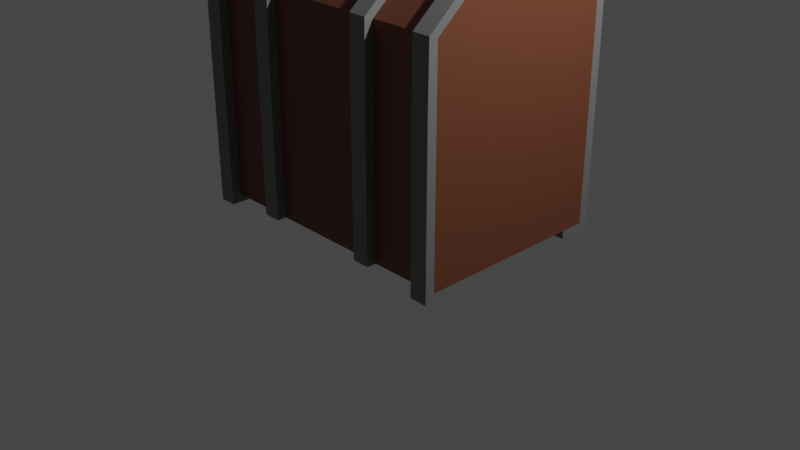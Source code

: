 # Source: Chest.blend  (saved by Blender 2.83.19; exported with 4.5.12 LTS)
import bpy
from mathutils import Matrix  # noqa: F401  (used for matrix-valued properties, if any)

bpy.ops.wm.read_factory_settings(use_empty=True)
scene = bpy.context.scene
scene.name = 'Scene'

# ---- collections
col_collection = bpy.data.collections.new('Collection'); scene.collection.children.link(col_collection)

# ---- materials (node trees are filled in below, after node groups)
mat_material_006 = bpy.data.materials.new('Material.006')
mat_material_006.use_transparent_shadow = False
mat_material_005 = bpy.data.materials.new('Material.005')
mat_material_005.use_transparent_shadow = False
mat_material_007 = bpy.data.materials.new('Material.007')
mat_material_007.use_transparent_shadow = False
mat_material_001 = bpy.data.materials.new('Material.001')
mat_material_001.use_transparent_shadow = False

# ---- material node trees
mat_material_006.use_nodes = True; mat_material_006.node_tree.nodes.clear()
_N = mat_material_006.node_tree.nodes; _L = mat_material_006.node_tree.links
n0 = _N.new('ShaderNodeBsdfPrincipled'); n0.name = 'Principled BSDF'; n0.location = (10, 300)
n0.distribution = 'GGX'
n0.subsurface_method = 'BURLEY'
n0.inputs[0].default_value = (0.1626, 0.05267, 0.02575, 1.0)
n0.inputs[3].default_value = 1.45
n0.inputs[27].default_value = (0.0, 0.0, 0.0, 1.0)
n0.inputs[28].default_value = 1.0
n1 = _N.new('ShaderNodeOutputMaterial'); n1.name = 'Material Output'; n1.location = (300, 300)
_L.new(n0.outputs[0], n1.inputs[0])
n1.is_active_output = True
mat_material_005.use_nodes = True; mat_material_005.node_tree.nodes.clear()
_N = mat_material_005.node_tree.nodes; _L = mat_material_005.node_tree.links
n0 = _N.new('ShaderNodeBsdfPrincipled'); n0.name = 'Principled BSDF'; n0.location = (10, 300)
n0.distribution = 'GGX'
n0.subsurface_method = 'BURLEY'
n0.inputs[0].default_value = (0.1789, 0.1789, 0.1789, 1.0)
n0.inputs[3].default_value = 1.45
n0.inputs[27].default_value = (0.0, 0.0, 0.0, 1.0)
n0.inputs[28].default_value = 1.0
n1 = _N.new('ShaderNodeOutputMaterial'); n1.name = 'Material Output'; n1.location = (300, 300)
_L.new(n0.outputs[0], n1.inputs[0])
n1.is_active_output = True
mat_material_007.use_nodes = True; mat_material_007.node_tree.nodes.clear()
_N = mat_material_007.node_tree.nodes; _L = mat_material_007.node_tree.links
n0 = _N.new('ShaderNodeBsdfPrincipled'); n0.name = 'Principled BSDF'; n0.location = (10, 300)
n0.distribution = 'GGX'
n0.subsurface_method = 'BURLEY'
n0.inputs[0].default_value = (0.1626, 0.0526, 0.02576, 1.0)
n0.inputs[3].default_value = 1.45
n0.inputs[27].default_value = (0.0, 0.0, 0.0, 1.0)
n0.inputs[28].default_value = 1.0
n1 = _N.new('ShaderNodeOutputMaterial'); n1.name = 'Material Output'; n1.location = (300, 300)
_L.new(n0.outputs[0], n1.inputs[0])
n1.is_active_output = True
mat_material_001.use_nodes = True; mat_material_001.node_tree.nodes.clear()
_N = mat_material_001.node_tree.nodes; _L = mat_material_001.node_tree.links
n0 = _N.new('ShaderNodeBsdfPrincipled'); n0.name = 'Principled BSDF'; n0.location = (10, 300)
n0.distribution = 'GGX'
n0.subsurface_method = 'BURLEY'
n0.inputs[0].default_value = (0.1789, 0.1789, 0.1789, 1.0)
n0.inputs[3].default_value = 1.45
n0.inputs[27].default_value = (0.0, 0.0, 0.0, 1.0)
n0.inputs[28].default_value = 1.0
n1 = _N.new('ShaderNodeOutputMaterial'); n1.name = 'Material Output'; n1.location = (300, 300)
_L.new(n0.outputs[0], n1.inputs[0])
n1.is_active_output = True

# ---- world
world_world = bpy.data.worlds.new('World'); scene.world = world_world
world_world.use_nodes = True; world_world.node_tree.nodes.clear()
_N = world_world.node_tree.nodes; _L = world_world.node_tree.links
n0 = _N.new('ShaderNodeOutputWorld'); n0.name = 'World Output'; n0.location = (300, 300)
n1 = _N.new('ShaderNodeBackground'); n1.name = 'Background'; n1.location = (10, 300)
n1.inputs[0].default_value = (0.05088, 0.05088, 0.05088, 1.0)
_L.new(n1.outputs[0], n0.inputs[0])
n0.is_active_output = True
world_world.color = (0.05088, 0.05088, 0.05088)
world_world.use_sun_shadow = False
world_world.sun_shadow_jitter_overblur = 0.0

# ---- cameras
cam_camera = bpy.data.cameras.new('Camera')
cam_camera.clip_end = 100.0
cam_camera.ortho_scale = 7.314

# ---- lights
light_light = bpy.data.lights.new('Light', 'POINT')
light_light.transmission_factor = 0.0
light_light.energy = 1000.0
light_light.shadow_soft_size = 0.1
light_light.shadow_maximum_resolution = 0.006
light_light.use_absolute_resolution = True

# ---- meshes
me_cube = bpy.data.meshes.new('Cube')
me_cube.from_pydata([(1.0, 1.0, 1.0), (1.0, 1.0, -1.0), (1.0, -1.0, 1.0), (1.0, -1.0, -1.0), (-1.0, 1.0, 1.0), (-1.0, 1.0, -1.0), (-1.0, -1.0, 1.0), (-1.0, -1.0, -1.0), (0.5, 1.0, -1.0), (0.0, 1.0, -1.0), (-0.5, 1.0, -1.0), (0.5, -1.0, 1.0), (0.0, -1.0, 1.0), (-0.5, -1.0, 1.0), (-0.5, -1.0, -1.0), (0.0, -1.0, -1.0), (0.5, -1.0, -1.0), (-0.5, 1.0, 1.0), (0.0, 1.0, 1.0), (0.5, 1.0, 1.0), (-1.0, 0.0, -1.0), (1.0, 0.0, 1.0), (-1.0, 0.0, 1.0), (1.0, 0.0, -1.0), (-0.5, 0.0, -1.0), (0.0, 0.0, -1.0), (0.5, 0.0, -1.0), (-1.0, -0.75, -1.0), (1.0, -0.75, 1.0), (-0.5, -0.75, -1.0), (0.0, -0.75, -1.0), (0.5, -0.75, -1.0), (0.5, -0.75, 1.0), (0.0, -0.75, 1.0), (-0.5, -0.75, 1.0), (-1.0, -0.75, 1.0), (1.0, -0.75, -1.0), (-1.0, 0.75, 1.0), (1.0, 0.75, -1.0), (-1.0, 0.75, -1.0), (1.0, 0.75, 1.0), (-0.5, 0.75, -1.0), (0.0, 0.75, -1.0), (0.5, 0.75, -1.0), (0.5, 0.75, 1.0), (0.0, 0.75, 1.0), (-0.5, 0.75, 1.0), (0.875, -1.0, -1.0), (0.875, 1.0, 1.0), (0.875, 1.0, -1.0), (0.875, -1.0, 1.0), (0.875, 0.0, 1.0), (0.875, 0.0, -1.0), (0.875, -0.75, 1.0), (0.875, -0.75, -1.0), (0.875, 0.75, -1.0), (0.875, 0.75, 1.0), (-0.875, 1.0, -1.0), (-0.875, -1.0, 1.0), (-0.875, -1.0, -1.0), (-0.875, 1.0, 1.0), (-0.875, 0.0, -1.0), (-0.875, 0.0, 1.0), (-0.875, -0.75, -1.0), (-0.875, -0.75, 1.0), (-0.875, 0.75, 1.0), (-0.875, 0.75, -1.0), (-0.375, 1.0, -1.0), (-0.375, -1.0, 1.0), (-0.375, -1.0, -1.0), (-0.375, 1.0, 1.0), (-0.375, 0.0, -1.0), (-0.375, -0.75, 1.0), (-0.375, -0.75, -1.0), (-0.375, 0.75, -1.0), (-0.375, 0.75, 1.0), (0.375, 1.0, -1.0), (0.375, -1.0, 1.0), (0.375, -1.0, -1.0), (0.375, 1.0, 1.0), (0.375, 0.0, -1.0), (0.375, -0.75, 1.0), (0.375, -0.75, -1.0), (0.375, 0.75, -1.0), (0.375, 0.75, 1.0), (-1.0, -0.75, -1.1), (-1.0, -1.0, -1.1), (-0.875, 1.0, -1.1), (-1.0, 1.0, -1.1), (0.875, -1.0, -1.1), (1.0, -1.0, -1.1), (1.0, 0.75, -1.1), (1.0, 1.0, -1.1), (1.0, -0.75, -1.1), (-0.875, -0.75, -1.1), (-1.0, 0.75, -1.1), (-0.875, 0.75, -1.1), (0.875, 1.0, -1.1), (0.875, -0.75, -1.1), (0.875, 0.75, -1.1), (-0.875, -1.0, -1.1), (0.5, 0.75, 0.4118), (0.5, 0.0, 0.4118), (0.0, 0.75, 0.4118), (0.0, 0.0, 0.4118), (-0.5, 0.75, 0.4118), (-0.5, 0.0, 0.4118), (-0.375, 0.0, 0.4118), (0.375, 0.0, 0.4118), (-0.875, 0.0, 0.4118), (0.5, -0.75, 0.4118), (0.0, -0.75, 0.4118), (-0.5, -0.75, 0.4118), (-0.375, -0.75, 0.4118), (0.375, -0.75, 0.4118), (-0.875, -0.75, 0.4118), (-0.875, 0.75, 0.4118), (0.375, 0.75, 0.4118), (-0.375, 0.75, 0.4118), (0.875, 0.0, 0.4118), (0.875, -0.75, 0.4118), (0.875, 0.75, 0.4118), (-0.875, 1.1, -1.0), (-1.0, 1.1, -1.0), (1.0, 1.1, 1.0), (1.0, 1.1, -1.0), (-1.0, -1.1, -1.0), (-1.0, -1.1, 1.0), (1.0, -1.1, 1.0), (1.0, -1.1, -1.0), (-1.0, 1.1, 1.0), (-0.875, -1.1, 1.0), (0.875, -1.1, -1.0), (0.875, 1.1, 1.0), (-0.375, 1.1, -1.0), (-0.5, 1.1, -1.0), (-0.375, -1.1, 1.0), (-0.5, -1.1, 1.0), (0.375, -1.1, -1.0), (0.5, -1.1, -1.0), (0.375, 1.1, 1.0), (0.5, 1.1, 1.0), (-0.5, 1.1, 1.0), (0.5, 1.1, -1.0), (0.5, -1.1, 1.0), (-0.5, -1.1, -1.0), (0.875, 1.1, -1.0), (0.875, -1.1, 1.0), (-0.875, -1.1, -1.0), (-0.875, 1.1, 1.0), (-0.375, -1.1, -1.0), (-0.375, 1.1, 1.0), (0.375, 1.1, -1.0), (0.375, -1.1, 1.0), (-0.875, 1.1, -1.1), (-1.0, 1.1, -1.1), (0.875, -1.1, -1.1), (1.0, -1.1, -1.1), (1.0, 1.1, -1.1), (0.875, 1.1, -1.1), (-1.0, -1.1, -1.1), (-0.875, -1.1, -1.1)], [], [(64, 35, 6, 58), (86, 100, 161, 160), (39, 37, 4, 5), (27, 63, 94, 85), (36, 28, 2, 3), (100, 59, 148, 161), (57, 60, 17, 10), (67, 70, 18, 9), (76, 79, 140, 152), (63, 29, 14, 59), (73, 30, 15, 69), (82, 31, 16, 78), (47, 50, 11, 16), (78, 77, 12, 15), (67, 10, 135, 134), (53, 32, 11, 50), (81, 33, 12, 77), (72, 34, 13, 68), (81, 32, 110, 114), (64, 34, 112, 115), (72, 33, 111, 113), (83, 43, 26, 80), (74, 42, 25, 71), (66, 41, 24, 61), (38, 40, 21, 23), (55, 38, 23, 52), (27, 35, 22, 20), (65, 37, 22, 62), (7, 6, 35, 27), (51, 56, 121, 119), (33, 81, 114, 111), (32, 53, 120, 110), (80, 26, 31, 82), (71, 25, 30, 73), (61, 24, 29, 63), (23, 21, 28, 36), (52, 23, 36, 54), (62, 22, 35, 64), (60, 4, 37, 65), (47, 54, 98, 89), (1, 0, 40, 38), (57, 10, 41, 66), (67, 9, 42, 74), (76, 8, 43, 83), (48, 19, 44, 56), (79, 18, 45, 84), (70, 17, 46, 75), (20, 22, 37, 39), (0, 48, 56, 40), (8, 49, 55, 43), (26, 52, 54, 31), (21, 51, 53, 28), (43, 55, 52, 26), (40, 56, 51, 21), (28, 53, 50, 2), (59, 58, 131, 148), (8, 19, 48, 49), (31, 54, 47, 16), (39, 5, 88, 95), (17, 60, 65, 46), (53, 51, 119, 120), (20, 61, 63, 27), (45, 75, 118, 103), (39, 66, 61, 20), (1, 38, 91, 92), (19, 8, 143, 141), (14, 13, 58, 59), (34, 64, 58, 13), (18, 70, 75, 45), (10, 67, 74, 41), (24, 71, 73, 29), (46, 65, 116, 105), (41, 74, 71, 24), (75, 46, 105, 118), (33, 72, 68, 12), (15, 12, 68, 69), (29, 73, 69, 14), (60, 57, 122, 149), (19, 79, 84, 44), (9, 76, 83, 42), (25, 80, 82, 30), (65, 62, 109, 116), (42, 83, 80, 25), (44, 84, 117, 101), (32, 81, 77, 11), (90, 3, 129, 157), (30, 82, 78, 15), (9, 18, 79, 76), (98, 93, 90, 89), (97, 92, 91, 99), (88, 87, 96, 95), (85, 94, 100, 86), (36, 3, 90, 93), (63, 59, 100, 94), (54, 36, 93, 98), (77, 78, 138, 153), (7, 27, 85, 86), (57, 66, 96, 87), (66, 39, 95, 96), (38, 55, 99, 91), (4, 60, 149, 130), (10, 17, 142, 135), (48, 0, 124, 133), (55, 49, 97, 99), (118, 105, 106, 107), (117, 103, 104, 108), (121, 101, 102, 119), (107, 106, 112, 113), (108, 104, 111, 114), (119, 102, 110, 120), (106, 109, 115, 112), (105, 116, 109, 106), (104, 107, 113, 111), (103, 118, 107, 104), (102, 108, 114, 110), (101, 117, 108, 102), (56, 44, 101, 121), (34, 72, 113, 112), (84, 45, 103, 117), (62, 64, 115, 109), (148, 131, 127, 126), (146, 133, 124, 125), (152, 140, 141, 143), (150, 136, 137, 145), (129, 128, 147, 132), (123, 130, 149, 122), (135, 142, 151, 134), (139, 144, 153, 138), (148, 126, 160, 161), (129, 132, 156, 157), (123, 122, 154, 155), (146, 125, 158, 159), (7, 86, 160, 126), (0, 1, 125, 124), (87, 88, 155, 154), (6, 7, 126, 127), (16, 11, 144, 139), (68, 13, 137, 136), (89, 90, 157, 156), (57, 87, 154, 122), (14, 69, 150, 145), (3, 2, 128, 129), (17, 70, 151, 142), (5, 4, 130, 123), (2, 50, 147, 128), (13, 14, 145, 137), (1, 92, 158, 125), (69, 68, 136, 150), (50, 47, 132, 147), (97, 49, 146, 159), (58, 6, 127, 131), (88, 5, 123, 155), (78, 16, 139, 138), (49, 48, 133, 146), (70, 67, 134, 151), (8, 76, 152, 143), (47, 89, 156, 132), (11, 77, 153, 144), (79, 19, 141, 140), (92, 97, 159, 158)])
me_cube.polygons.foreach_set('material_index', [0, 1, 0, 1, 0, 1, 0, 0, 1, 0, 0, 0, 0, 0, 1, 0, 0, 0, 0, 0, 0, 0, 0, 0, 0, 0, 0, 0, 0, 0, 0, 0, 0, 0, 0, 0, 0, 0, 0, 1, 0, 0, 0, 0, 0, 0, 0, 0, 0, 0, 0, 0, 0, 0, 0, 1, 0, 0, 1, 0, 0, 0, 0, 0, 1, 1, 0, 0, 0, 0, 0, 0, 0, 0, 0, 0, 0, 1, 0, 0, 0, 0, 0, 0, 0, 1, 0, 0, 1, 1, 1, 1, 1, 1, 1, 1, 1, 1, 1, 1, 1, 1, 1, 1, 0, 0, 0, 0, 0, 0, 0, 0, 0, 0, 0, 0, 0, 0, 0, 0, 1, 1, 1, 1, 1, 1, 1, 1, 1, 1, 1, 1, 1, 1, 1, 1, 1, 1, 1, 1, 1, 1, 1, 1, 1, 1, 1, 1, 1, 1, 1, 1, 1, 1, 1, 1, 1, 1, 1, 1])
_uv = me_cube.uv_layers.new(name='UVMap')
_uv.uv.foreach_set('vector', [0.8594, 0.7188, 0.875, 0.7188, 0.875, 0.75, 0.8594, 0.75, 0.125, 0.75, 0.1406, 0.75, 0.1406, 0.75, 0.125, 0.75, 0.375, 0.2188, 0.625, 0.2188, 0.625, 0.25, 0.375, 0.25, 0.125, 0.7188, 0.1406, 0.7188, 0.1406, 0.7188, 0.125, 0.7188, 0.375, 0.7188, 0.625, 0.7188, 0.625, 0.75, 0.375, 0.75, 0.1406, 0.75, 0.1406, 0.75, 0.1406, 0.75, 0.1406, 0.75, 0.375, 0.2656, 0.625, 0.2656, 0.625, 0.3125, 0.375, 0.3125, 0.375, 0.3281, 0.625, 0.3281, 0.625, 0.375, 0.375, 0.375, 0.375, 0.4219, 0.625, 0.4219, 0.625, 0.4219, 0.375, 0.4219, 0.1406, 0.7188, 0.1875, 0.7188, 0.1875, 0.75, 0.1406, 0.75, 0.2031, 0.7188, 0.25, 0.7188, 0.25, 0.75, 0.2031, 0.75, 0.2969, 0.7188, 0.3125, 0.7188, 0.3125, 0.75, 0.2969, 0.75, 0.375, 0.7656, 0.625, 0.7656, 0.625, 0.8125, 0.375, 0.8125, 0.375, 0.8281, 0.625, 0.8281, 0.625, 0.875, 0.375, 0.875, 0.2031, 0.5, 0.1875, 0.5, 0.1875, 0.5, 0.2031, 0.5, 0.6406, 0.7188, 0.6875, 0.7188, 0.6875, 0.75, 0.6406, 0.75, 0.7031, 0.7188, 0.75, 0.7188, 0.75, 0.75, 0.7031, 0.75, 0.7969, 0.7188, 0.8125, 0.7188, 0.8125, 0.75, 0.7969, 0.75, 0.7031, 0.7188, 0.6875, 0.7188, 0.6875, 0.7188, 0.7031, 0.7188, 0.8594, 0.7188, 0.8125, 0.7188, 0.8125, 0.7188, 0.8594, 0.7188, 0.7969, 0.7188, 0.75, 0.7188, 0.75, 0.7188, 0.7969, 0.7188, 0.2969, 0.5312, 0.3125, 0.5312, 0.3125, 0.625, 0.2969, 0.625, 0.2031, 0.5312, 0.25, 0.5312, 0.25, 0.625, 0.2031, 0.625, 0.1406, 0.5312, 0.1875, 0.5312, 0.1875, 0.625, 0.1406, 0.625, 0.375, 0.5312, 0.625, 0.5312, 0.625, 0.625, 0.375, 0.625, 0.3594, 0.5312, 0.375, 0.5312, 0.375, 0.625, 0.3594, 0.625, 0.375, 0.03125, 0.625, 0.03125, 0.625, 0.125, 0.375, 0.125, 0.8594, 0.5312, 0.875, 0.5312, 0.875, 0.625, 0.8594, 0.625, 0.375, 0.0, 0.625, 0.0, 0.625, 0.03125, 0.375, 0.03125, 0.6406, 0.625, 0.6406, 0.5312, 0.6406, 0.5312, 0.6406, 0.625, 0.75, 0.7188, 0.7031, 0.7188, 0.7031, 0.7188, 0.75, 0.7188, 0.6875, 0.7188, 0.6406, 0.7188, 0.6406, 0.7188, 0.6875, 0.7188, 0.2969, 0.625, 0.3125, 0.625, 0.3125, 0.7188, 0.2969, 0.7188, 0.2031, 0.625, 0.25, 0.625, 0.25, 0.7188, 0.2031, 0.7188, 0.1406, 0.625, 0.1875, 0.625, 0.1875, 0.7188, 0.1406, 0.7188, 0.375, 0.625, 0.625, 0.625, 0.625, 0.7188, 0.375, 0.7188, 0.3594, 0.625, 0.375, 0.625, 0.375, 0.7188, 0.3594, 0.7188, 0.8594, 0.625, 0.875, 0.625, 0.875, 0.7188, 0.8594, 0.7188, 0.8594, 0.5, 0.875, 0.5, 0.875, 0.5312, 0.8594, 0.5312, 0.3594, 0.75, 0.3594, 0.7188, 0.3594, 0.7188, 0.3594, 0.75, 0.375, 0.5, 0.625, 0.5, 0.625, 0.5312, 0.375, 0.5312, 0.1406, 0.5, 0.1875, 0.5, 0.1875, 0.5312, 0.1406, 0.5312, 0.2031, 0.5, 0.25, 0.5, 0.25, 0.5312, 0.2031, 0.5312, 0.2969, 0.5, 0.3125, 0.5, 0.3125, 0.5312, 0.2969, 0.5312, 0.6406, 0.5, 0.6875, 0.5, 0.6875, 0.5312, 0.6406, 0.5312, 0.7031, 0.5, 0.75, 0.5, 0.75, 0.5312, 0.7031, 0.5312, 0.7969, 0.5, 0.8125, 0.5, 0.8125, 0.5312, 0.7969, 0.5312, 0.375, 0.125, 0.625, 0.125, 0.625, 0.2188, 0.375, 0.2188, 0.625, 0.5, 0.6406, 0.5, 0.6406, 0.5312, 0.625, 0.5312, 0.3125, 0.5, 0.3594, 0.5, 0.3594, 0.5312, 0.3125, 0.5312, 0.3125, 0.625, 0.3594, 0.625, 0.3594, 0.7188, 0.3125, 0.7188, 0.625, 0.625, 0.6406, 0.625, 0.6406, 0.7188, 0.625, 0.7188, 0.3125, 0.5312, 0.3594, 0.5312, 0.3594, 0.625, 0.3125, 0.625, 0.625, 0.5312, 0.6406, 0.5312, 0.6406, 0.625, 0.625, 0.625, 0.625, 0.7188, 0.6406, 0.7188, 0.6406, 0.75, 0.625, 0.75, 0.375, 0.9844, 0.625, 0.9844, 0.625, 0.9844, 0.375, 0.9844, 0.375, 0.4375, 0.625, 0.4375, 0.625, 0.4844, 0.375, 0.4844, 0.3125, 0.7188, 0.3594, 0.7188, 0.3594, 0.75, 0.3125, 0.75, 0.375, 0.2188, 0.375, 0.25, 0.375, 0.25, 0.375, 0.2188, 0.8125, 0.5, 0.8594, 0.5, 0.8594, 0.5312, 0.8125, 0.5312, 0.6406, 0.7188, 0.6406, 0.625, 0.6406, 0.625, 0.6406, 0.7188, 0.125, 0.625, 0.1406, 0.625, 0.1406, 0.7188, 0.125, 0.7188, 0.75, 0.5312, 0.7969, 0.5312, 0.7969, 0.5312, 0.75, 0.5312, 0.125, 0.5312, 0.1406, 0.5312, 0.1406, 0.625, 0.125, 0.625, 0.375, 0.5, 0.375, 0.5312, 0.375, 0.5312, 0.375, 0.5, 0.625, 0.4375, 0.375, 0.4375, 0.375, 0.4375, 0.625, 0.4375, 0.375, 0.9375, 0.625, 0.9375, 0.625, 0.9844, 0.375, 0.9844, 0.8125, 0.7188, 0.8594, 0.7188, 0.8594, 0.75, 0.8125, 0.75, 0.75, 0.5, 0.7969, 0.5, 0.7969, 0.5312, 0.75, 0.5312, 0.1875, 0.5, 0.2031, 0.5, 0.2031, 0.5312, 0.1875, 0.5312, 0.1875, 0.625, 0.2031, 0.625, 0.2031, 0.7188, 0.1875, 0.7188, 0.8125, 0.5312, 0.8594, 0.5312, 0.8594, 0.5312, 0.8125, 0.5312, 0.1875, 0.5312, 0.2031, 0.5312, 0.2031, 0.625, 0.1875, 0.625, 0.7969, 0.5312, 0.8125, 0.5312, 0.8125, 0.5312, 0.7969, 0.5312, 0.75, 0.7188, 0.7969, 0.7188, 0.7969, 0.75, 0.75, 0.75, 0.375, 0.875, 0.625, 0.875, 0.625, 0.9219, 0.375, 0.9219, 0.1875, 0.7188, 0.2031, 0.7188, 0.2031, 0.75, 0.1875, 0.75, 0.625, 0.2656, 0.375, 0.2656, 0.375, 0.2656, 0.625, 0.2656, 0.6875, 0.5, 0.7031, 0.5, 0.7031, 0.5312, 0.6875, 0.5312, 0.25, 0.5, 0.2969, 0.5, 0.2969, 0.5312, 0.25, 0.5312, 0.25, 0.625, 0.2969, 0.625, 0.2969, 0.7188, 0.25, 0.7188, 0.8594, 0.5312, 0.8594, 0.625, 0.8594, 0.625, 0.8594, 0.5312, 0.25, 0.5312, 0.2969, 0.5312, 0.2969, 0.625, 0.25, 0.625, 0.6875, 0.5312, 0.7031, 0.5312, 0.7031, 0.5312, 0.6875, 0.5312, 0.6875, 0.7188, 0.7031, 0.7188, 0.7031, 0.75, 0.6875, 0.75, 0.375, 0.75, 0.375, 0.75, 0.375, 0.75, 0.375, 0.75, 0.25, 0.7188, 0.2969, 0.7188, 0.2969, 0.75, 0.25, 0.75, 0.375, 0.375, 0.625, 0.375, 0.625, 0.4219, 0.375, 0.4219, 0.3594, 0.7188, 0.375, 0.7188, 0.375, 0.75, 0.3594, 0.75, 0.3594, 0.5, 0.375, 0.5, 0.375, 0.5312, 0.3594, 0.5312, 0.125, 0.5, 0.1406, 0.5, 0.1406, 0.5312, 0.125, 0.5312, 0.125, 0.7188, 0.1406, 0.7188, 0.1406, 0.75, 0.125, 0.75, 0.375, 0.7188, 0.375, 0.75, 0.375, 0.75, 0.375, 0.7188, 0.1406, 0.7188, 0.1406, 0.75, 0.1406, 0.75, 0.1406, 0.7188, 0.3594, 0.7188, 0.375, 0.7188, 0.375, 0.7188, 0.3594, 0.7188, 0.625, 0.8281, 0.375, 0.8281, 0.375, 0.8281, 0.625, 0.8281, 0.375, 0.0, 0.375, 0.03125, 0.375, 0.03125, 0.375, 0.0, 0.1406, 0.5, 0.1406, 0.5312, 0.1406, 0.5312, 0.1406, 0.5, 0.1406, 0.5312, 0.125, 0.5312, 0.125, 0.5312, 0.1406, 0.5312, 0.375, 0.5312, 0.3594, 0.5312, 0.3594, 0.5312, 0.375, 0.5312, 0.875, 0.5, 0.8594, 0.5, 0.8594, 0.5, 0.875, 0.5, 0.375, 0.3125, 0.625, 0.3125, 0.625, 0.3125, 0.375, 0.3125, 0.6406, 0.5, 0.625, 0.5, 0.625, 0.5, 0.6406, 0.5, 0.3594, 0.5312, 0.3594, 0.5, 0.3594, 0.5, 0.3594, 0.5312, 0.7969, 0.5312, 0.8125, 0.5312, 0.8125, 0.625, 0.7969, 0.625, 0.7031, 0.5312, 0.75, 0.5312, 0.75, 0.625, 0.7031, 0.625, 0.6406, 0.5312, 0.6875, 0.5312, 0.6875, 0.625, 0.6406, 0.625, 0.7969, 0.625, 0.8125, 0.625, 0.8125, 0.7188, 0.7969, 0.7188, 0.7031, 0.625, 0.75, 0.625, 0.75, 0.7188, 0.7031, 0.7188, 0.6406, 0.625, 0.6875, 0.625, 0.6875, 0.7188, 0.6406, 0.7188, 0.8125, 0.625, 0.8594, 0.625, 0.8594, 0.7188, 0.8125, 0.7188, 0.8125, 0.5312, 0.8594, 0.5312, 0.8594, 0.625, 0.8125, 0.625, 0.75, 0.625, 0.7969, 0.625, 0.7969, 0.7188, 0.75, 0.7188, 0.75, 0.5312, 0.7969, 0.5312, 0.7969, 0.625, 0.75, 0.625, 0.6875, 0.625, 0.7031, 0.625, 0.7031, 0.7188, 0.6875, 0.7188, 0.6875, 0.5312, 0.7031, 0.5312, 0.7031, 0.625, 0.6875, 0.625, 0.6406, 0.5312, 0.6875, 0.5312, 0.6875, 0.5312, 0.6406, 0.5312, 0.8125, 0.7188, 0.7969, 0.7188, 0.7969, 0.7188, 0.8125, 0.7188, 0.7031, 0.5312, 0.75, 0.5312, 0.75, 0.5312, 0.7031, 0.5312, 0.8594, 0.625, 0.8594, 0.7188, 0.8594, 0.7188, 0.8594, 0.625, 0.375, 0.9844, 0.625, 0.9844, 0.625, 1.0, 0.375, 1.0, 0.375, 0.4844, 0.625, 0.4844, 0.625, 0.5, 0.375, 0.5, 0.375, 0.4219, 0.625, 0.4219, 0.625, 0.4375, 0.375, 0.4375, 0.375, 0.9219, 0.625, 0.9219, 0.625, 0.9375, 0.375, 0.9375, 0.375, 0.75, 0.625, 0.75, 0.625, 0.7656, 0.375, 0.7656, 0.375, 0.25, 0.625, 0.25, 0.625, 0.2656, 0.375, 0.2656, 0.375, 0.3125, 0.625, 0.3125, 0.625, 0.3281, 0.375, 0.3281, 0.375, 0.8125, 0.625, 0.8125, 0.625, 0.8281, 0.375, 0.8281, 0.375, 0.9844, 0.375, 1.0, 0.375, 1.0, 0.375, 0.9844, 0.375, 0.75, 0.375, 0.7656, 0.375, 0.7656, 0.375, 0.75, 0.375, 0.25, 0.375, 0.2656, 0.375, 0.2656, 0.375, 0.25, 0.375, 0.4844, 0.375, 0.5, 0.375, 0.5, 0.375, 0.4844, 0.375, 0.0, 0.375, 0.0, 0.375, 0.0, 0.375, 0.0, 0.625, 0.5, 0.375, 0.5, 0.375, 0.5, 0.625, 0.5, 0.1406, 0.5, 0.125, 0.5, 0.125, 0.5, 0.1406, 0.5, 0.625, 0.0, 0.375, 0.0, 0.375, 0.0, 0.625, 0.0, 0.375, 0.8125, 0.625, 0.8125, 0.625, 0.8125, 0.375, 0.8125, 0.7969, 0.75, 0.8125, 0.75, 0.8125, 0.75, 0.7969, 0.75, 0.3594, 0.75, 0.375, 0.75, 0.375, 0.75, 0.3594, 0.75, 0.1406, 0.5, 0.1406, 0.5, 0.1406, 0.5, 0.1406, 0.5, 0.1875, 0.75, 0.2031, 0.75, 0.2031, 0.75, 0.1875, 0.75, 0.375, 0.75, 0.625, 0.75, 0.625, 0.75, 0.375, 0.75, 0.8125, 0.5, 0.7969, 0.5, 0.7969, 0.5, 0.8125, 0.5, 0.375, 0.25, 0.625, 0.25, 0.625, 0.25, 0.375, 0.25, 0.625, 0.75, 0.6406, 0.75, 0.6406, 0.75, 0.625, 0.75, 0.625, 0.9375, 0.375, 0.9375, 0.375, 0.9375, 0.625, 0.9375, 0.375, 0.5, 0.375, 0.5, 0.375, 0.5, 0.375, 0.5, 0.375, 0.9219, 0.625, 0.9219, 0.625, 0.9219, 0.375, 0.9219, 0.625, 0.7656, 0.375, 0.7656, 0.375, 0.7656, 0.625, 0.7656, 0.3594, 0.5, 0.3594, 0.5, 0.3594, 0.5, 0.3594, 0.5, 0.8594, 0.75, 0.875, 0.75, 0.875, 0.75, 0.8594, 0.75, 0.375, 0.25, 0.375, 0.25, 0.375, 0.25, 0.375, 0.25, 0.2969, 0.75, 0.3125, 0.75, 0.3125, 0.75, 0.2969, 0.75, 0.375, 0.4844, 0.625, 0.4844, 0.625, 0.4844, 0.375, 0.4844, 0.625, 0.3281, 0.375, 0.3281, 0.375, 0.3281, 0.625, 0.3281, 0.3125, 0.5, 0.2969, 0.5, 0.2969, 0.5, 0.3125, 0.5, 0.3594, 0.75, 0.3594, 0.75, 0.3594, 0.75, 0.3594, 0.75, 0.6875, 0.75, 0.7031, 0.75, 0.7031, 0.75, 0.6875, 0.75, 0.7031, 0.5, 0.6875, 0.5, 0.6875, 0.5, 0.7031, 0.5, 0.375, 0.5, 0.3594, 0.5, 0.3594, 0.5, 0.375, 0.5])
me_cube.materials.append(mat_material_006)
me_cube.materials.append(mat_material_005)
me_cube.use_remesh_preserve_volume = False
me_cube.use_remesh_preserve_attributes = False
me_cube.use_mirror_vertex_groups = False
me_cube.update()
me_cube_001 = bpy.data.meshes.new('Cube.001')
me_cube_001.from_pydata([(1.0, 2.1, 2.384e-07), (1.0, 0.1, 2.384e-07), (-1.0, 2.1, 2.384e-07), (-1.0, 0.1, 2.384e-07), (0.5, 0.1, 2.384e-07), (0.0, 0.1, 2.384e-07), (-0.5, 0.1, 2.384e-07), (-0.5, 2.1, 2.384e-07), (0.0, 2.1, 2.384e-07), (0.5, 2.1, 2.384e-07), (1.0, 1.1, 2.384e-07), (-1.0, 1.1, 2.384e-07), (1.0, 0.35, 2.384e-07), (0.5, 0.35, 2.384e-07), (0.0, 0.35, 2.384e-07), (-0.5, 0.35, 2.384e-07), (-1.0, 0.35, 2.384e-07), (-1.0, 1.85, 2.384e-07), (1.0, 1.85, 2.384e-07), (0.5, 1.85, 2.384e-07), (0.0, 1.85, 2.384e-07), (-0.5, 1.85, 2.384e-07), (0.875, 2.1, 2.384e-07), (0.875, 0.1, 2.384e-07), (0.875, 1.1, 2.384e-07), (0.875, 0.35, 2.384e-07), (0.875, 1.85, 2.384e-07), (-0.875, 0.1, 2.384e-07), (-0.875, 2.1, 2.384e-07), (-0.875, 1.1, 2.384e-07), (-0.875, 0.35, 2.384e-07), (-0.875, 1.85, 2.384e-07), (-0.375, 0.1, 2.384e-07), (-0.375, 2.1, 2.384e-07), (-0.375, 0.35, 2.384e-07), (-0.375, 1.85, 2.384e-07), (0.375, 0.1, 2.384e-07), (0.375, 2.1, 2.384e-07), (0.375, 0.35, 2.384e-07), (0.375, 1.85, 2.384e-07), (-0.875, 0.1, 0.0), (-1.0, 0.1, 0.0), (1.0, 0.35, 0.0), (1.0, 0.1, 0.0), (-1.0, 1.85, 0.0), (-1.0, 2.1, 0.0), (0.875, 2.1, 0.0), (1.0, 2.1, 0.0), (0.875, 0.1, 0.0), (0.5, 0.1, 0.0), (0.375, 0.1, 0.0), (0.0, 0.1, 0.0), (-0.375, 0.1, 0.0), (-0.5, 0.1, 0.0), (-0.875, 2.1, 0.0), (-0.5, 2.1, 0.0), (-0.375, 2.1, 0.0), (0.0, 2.1, 0.0), (0.375, 2.1, 0.0), (0.5, 2.1, 0.0), (1.0, 1.85, 0.0), (1.0, 1.1, 0.0), (-1.0, 0.35, 0.0), (-1.0, 1.1, 0.0), (1.0, 1.1, 1.176), (-1.0, 1.1, 1.176), (0.5, 1.1, 1.176), (0.0, 1.1, 1.176), (-0.5, 1.1, 1.176), (-0.375, 1.1, 1.176), (0.375, 1.1, 1.176), (0.875, 1.1, 1.176), (-0.875, 1.1, 1.176), (-0.875, 0.1, 0.6765), (-0.875, 0.6, 1.176), (-1.0, 0.1, 0.6765), (-1.0, 0.6, 1.176), (1.0, 0.6, 1.176), (1.0, 0.1, 0.6765), (-1.0, 1.6, 1.176), (-1.0, 2.1, 0.6765), (0.875, 2.1, 0.6765), (0.875, 1.6, 1.176), (1.0, 2.1, 0.6765), (1.0, 1.6, 1.176), (0.875, 0.1, 0.6765), (0.875, 0.6, 1.176), (0.5, 0.6, 1.176), (0.5, 0.1, 0.6765), (0.375, 0.1, 0.6765), (0.375, 0.6, 1.176), (0.0, 0.6, 1.176), (0.0, 0.1, 0.6765), (-0.375, 0.1, 0.6765), (-0.375, 0.6, 1.176), (-0.5, 0.6, 1.176), (-0.5, 0.1, 0.6765), (-0.875, 2.1, 0.6765), (-0.875, 1.6, 1.176), (-0.5, 1.6, 1.176), (-0.5, 2.1, 0.6765), (-0.375, 2.1, 0.6765), (-0.375, 1.6, 1.176), (0.0, 1.6, 1.176), (0.0, 2.1, 0.6765), (0.375, 2.1, 0.6765), (0.375, 1.6, 1.176), (0.5, 1.6, 1.176), (0.5, 2.1, 0.6765), (-0.875, 0.0, 0.0), (-1.0, 0.0, 0.0), (0.875, 2.2, 0.0), (1.0, 2.2, 0.0), (-0.375, 0.0, 0.0), (-0.5, 0.0, 0.0), (0.375, 2.2, 0.0), (0.5, 2.2, 0.0), (1.0, 0.0, 0.0), (0.875, 0.0, 0.0), (-1.0, 2.2, 0.0), (-0.875, 2.2, 0.0), (-0.5, 2.2, 0.0), (-0.375, 2.2, 0.0), (0.5, 0.0, 0.0), (0.375, 0.0, 0.0), (0.375, 1.1, 1.276), (0.5, 1.1, 1.276), (0.875, 1.1, 1.276), (1.0, 1.1, 1.276), (-1.0, 1.1, 1.276), (-0.875, 1.1, 1.276), (-0.5, 1.1, 1.276), (-0.375, 1.1, 1.276), (-0.875, 0.007612, 0.7147), (-0.875, 0.5617, 1.269), (-1.0, 0.5617, 1.269), (-1.0, 0.007612, 0.7147), (0.875, 2.192, 0.7147), (0.875, 1.638, 1.269), (1.0, 1.638, 1.269), (1.0, 2.192, 0.7147), (0.875, 0.007612, 0.7147), (0.875, 0.5617, 1.269), (0.5, 0.5617, 1.269), (0.5, 0.007612, 0.7147), (0.375, 0.007612, 0.7147), (0.375, 0.5617, 1.269), (-0.375, 0.007612, 0.7147), (-0.375, 0.5617, 1.269), (-0.5, 0.5617, 1.269), (-0.5, 0.007612, 0.7147), (-0.875, 2.192, 0.7147), (-0.875, 1.638, 1.269), (-0.5, 1.638, 1.269), (-0.5, 2.192, 0.7147), (-0.375, 2.192, 0.7147), (-0.375, 1.638, 1.269), (0.375, 2.192, 0.7147), (0.375, 1.638, 1.269), (0.5, 1.638, 1.269), (0.5, 2.192, 0.7147), (1.0, 0.007612, 0.7147), (1.0, 0.5617, 1.269), (-1.0, 2.192, 0.7147), (-1.0, 1.638, 1.269), (0.5, 1.85, 0.3), (0.5, 1.1, 0.3), (0.0, 1.85, 0.3), (0.0, 1.1, 0.3), (-0.5, 1.85, 0.3), (-0.5, 1.1, 0.3), (-0.375, 1.1, 0.3), (0.375, 1.1, 0.3), (-0.875, 1.1, 0.3), (0.5, 0.35, 0.3), (0.0, 0.35, 0.3), (-0.5, 0.35, 0.3), (-0.375, 0.35, 0.3), (0.375, 0.35, 0.3), (-0.875, 0.35, 0.3), (-0.875, 1.85, 0.3), (0.375, 1.85, 0.3), (-0.375, 1.85, 0.3), (0.875, 1.1, 0.3), (0.875, 0.35, 0.3), (0.875, 1.85, 0.3), (-0.09279, 2.135, -0.1637), (-0.09279, 2.135, 0.1637), (-0.09279, 2.093, -0.1637), (-0.09279, 2.093, 0.1637), (0.09279, 2.135, -0.1637), (0.09279, 2.135, 0.1637), (0.09279, 2.093, -0.1637), (0.09279, 2.093, 0.1637)], [], [(30, 27, 3, 16), (25, 23, 4, 13), (38, 36, 5, 14), (34, 32, 6, 15), (29, 31, 180, 173), (38, 14, 175, 178), (30, 29, 173, 179), (31, 29, 11, 17), (21, 35, 182, 169), (26, 24, 183, 185), (35, 20, 167, 182), (29, 30, 16, 11), (28, 31, 17, 2), (22, 26, 19, 9), (37, 39, 20, 8), (33, 35, 21, 7), (0, 18, 26, 22), (10, 12, 25, 24), (18, 10, 24, 26), (12, 1, 23, 25), (7, 21, 31, 28), (34, 15, 176, 177), (24, 25, 184, 183), (15, 6, 27, 30), (8, 20, 35, 33), (39, 19, 165, 181), (15, 30, 179, 176), (14, 5, 32, 34), (9, 19, 39, 37), (19, 26, 185, 165), (31, 21, 169, 180), (13, 4, 36, 38), (71, 66, 87, 86), (44, 63, 65, 79, 80, 45), (49, 48, 85, 88), (82, 107, 66, 71), (54, 45, 119, 120), (80, 79, 164, 163), (108, 59, 116, 160), (106, 103, 67, 70), (42, 61, 64, 77, 78, 43), (102, 69, 67, 103), (90, 89, 145, 146), (72, 74, 95, 68), (46, 81, 137, 111), (98, 72, 68, 99), (69, 94, 91, 67), (48, 43, 117, 118), (46, 59, 108, 81), (70, 67, 91, 90), (97, 54, 120, 151), (11, 16, 62, 63), (7, 28, 54, 55), (33, 7, 55, 56), (12, 10, 61, 42), (3, 27, 40, 41), (36, 4, 49, 50), (8, 33, 56, 57), (1, 12, 42, 43), (37, 8, 57, 58), (17, 11, 63, 44), (9, 37, 58, 59), (2, 17, 44, 45), (18, 0, 47, 60), (22, 9, 59, 46), (0, 22, 46, 47), (16, 3, 41, 62), (23, 1, 43, 48), (4, 23, 48, 49), (27, 6, 53, 40), (5, 36, 50, 51), (28, 2, 45, 54), (10, 18, 60, 61), (6, 32, 52, 53), (32, 5, 51, 52), (88, 87, 143, 144), (72, 98, 152, 130), (45, 80, 163, 119), (57, 56, 101, 104), (52, 51, 92, 93), (86, 85, 141, 142), (63, 62, 41, 75, 76, 65), (55, 54, 97, 100), (78, 77, 162, 161), (61, 60, 47, 83, 84, 64), (79, 65, 129, 164), (85, 48, 118, 141), (51, 50, 89, 92), (58, 57, 104, 105), (106, 70, 125, 158), (84, 83, 140, 139), (71, 86, 142, 127), (58, 105, 157, 115), (86, 87, 88, 85), (90, 91, 92, 89), (43, 78, 161, 117), (98, 99, 100, 97), (102, 103, 104, 101), (81, 82, 138, 137), (107, 82, 81, 108), (107, 108, 160, 159), (95, 74, 73, 96), (77, 64, 128, 162), (91, 94, 93, 92), (59, 58, 115, 116), (65, 76, 135, 129), (103, 106, 105, 104), (40, 53, 96, 73), (112, 111, 137, 140), (127, 142, 162, 128), (158, 125, 126, 159), (125, 146, 143, 126), (156, 153, 131, 132), (132, 131, 149, 148), (110, 109, 133, 136), (120, 119, 163, 151), (138, 127, 128, 139), (116, 115, 157, 160), (152, 164, 129, 130), (130, 129, 135, 134), (122, 121, 154, 155), (124, 123, 144, 145), (118, 117, 161, 141), (114, 113, 147, 150), (134, 135, 136, 133), (138, 139, 140, 137), (148, 149, 150, 147), (158, 159, 160, 157), (162, 142, 141, 161), (164, 152, 151, 163), (153, 156, 155, 154), (143, 146, 145, 144), (83, 47, 112, 140), (82, 71, 127, 138), (56, 55, 121, 122), (66, 107, 159, 126), (93, 94, 148, 147), (64, 84, 139, 128), (49, 88, 144, 123), (95, 96, 150, 149), (50, 49, 123, 124), (87, 66, 126, 143), (89, 50, 124, 145), (98, 97, 151, 152), (41, 40, 109, 110), (70, 90, 146, 125), (100, 99, 153, 154), (47, 46, 111, 112), (52, 93, 147, 113), (40, 73, 133, 109), (102, 101, 155, 156), (94, 69, 132, 148), (96, 53, 114, 150), (55, 100, 154, 121), (75, 41, 110, 136), (73, 74, 134, 133), (99, 68, 131, 153), (53, 52, 113, 114), (74, 72, 130, 134), (101, 56, 122, 155), (68, 95, 149, 131), (105, 106, 158, 157), (76, 75, 136, 135), (69, 102, 156, 132), (182, 171, 170, 169), (181, 172, 168, 167), (185, 183, 166, 165), (171, 177, 176, 170), (172, 178, 175, 168), (183, 184, 174, 166), (170, 176, 179, 173), (169, 170, 173, 180), (168, 175, 177, 171), (167, 168, 171, 182), (166, 174, 178, 172), (165, 166, 172, 181), (20, 39, 181, 167), (14, 34, 177, 175), (13, 38, 178, 174), (25, 13, 174, 184), (186, 187, 189, 188), (188, 189, 193, 192), (192, 193, 191, 190), (190, 191, 187, 186), (188, 192, 190, 186), (193, 189, 187, 191)])
me_cube_001.polygons.foreach_set('material_index', [0, 0, 0, 0, 0, 0, 0, 0, 0, 0, 0, 0, 0, 0, 0, 0, 0, 0, 0, 0, 0, 0, 0, 0, 0, 0, 0, 0, 0, 0, 0, 0, 0, 0, 0, 0, 1, 1, 1, 0, 0, 0, 1, 0, 1, 0, 0, 1, 0, 0, 1, 0, 0, 0, 0, 0, 0, 0, 0, 0, 0, 0, 0, 0, 0, 0, 0, 0, 0, 0, 0, 0, 0, 0, 0, 1, 1, 1, 0, 0, 1, 0, 0, 1, 0, 1, 1, 0, 0, 1, 1, 1, 1, 0, 0, 1, 0, 0, 1, 0, 1, 0, 1, 0, 1, 1, 0, 0, 1, 1, 1, 1, 1, 1, 1, 1, 1, 1, 1, 1, 1, 1, 1, 1, 1, 1, 1, 1, 1, 1, 1, 1, 1, 1, 1, 1, 1, 1, 1, 1, 1, 1, 1, 1, 1, 1, 1, 1, 1, 1, 1, 1, 1, 1, 1, 1, 1, 1, 1, 1, 1, 1, 1, 1, 0, 0, 0, 0, 0, 0, 0, 0, 0, 0, 0, 0, 0, 0, 0, 0, 1, 1, 1, 1, 1, 1])
_uv = me_cube_001.uv_layers.new(name='UVMap')
_uv.uv.foreach_set('vector', [0.8594, 0.7188, 0.8594, 0.75, 0.875, 0.75, 0.875, 0.7188, 0.6406, 0.7188, 0.6406, 0.75, 0.6875, 0.75, 0.6875, 0.7188, 0.7031, 0.7188, 0.7031, 0.75, 0.75, 0.75, 0.75, 0.7188, 0.7969, 0.7188, 0.7969, 0.75, 0.8125, 0.75, 0.8125, 0.7188, 0.8594, 0.625, 0.8594, 0.5312, 0.8594, 0.5312, 0.8594, 0.625, 0.7031, 0.7188, 0.75, 0.7188, 0.75, 0.7188, 0.7031, 0.7188, 0.8594, 0.7188, 0.8594, 0.625, 0.8594, 0.625, 0.8594, 0.7188, 0.8594, 0.5312, 0.8594, 0.625, 0.875, 0.625, 0.875, 0.5312, 0.8125, 0.5312, 0.7969, 0.5312, 0.7969, 0.5312, 0.8125, 0.5312, 0.6406, 0.5312, 0.6406, 0.625, 0.6406, 0.625, 0.6406, 0.5312, 0.7969, 0.5312, 0.75, 0.5312, 0.75, 0.5312, 0.7969, 0.5312, 0.8594, 0.625, 0.8594, 0.7188, 0.875, 0.7188, 0.875, 0.625, 0.8594, 0.5, 0.8594, 0.5312, 0.875, 0.5312, 0.875, 0.5, 0.6406, 0.5, 0.6406, 0.5312, 0.6875, 0.5312, 0.6875, 0.5, 0.7031, 0.5, 0.7031, 0.5312, 0.75, 0.5312, 0.75, 0.5, 0.7969, 0.5, 0.7969, 0.5312, 0.8125, 0.5312, 0.8125, 0.5, 0.625, 0.5, 0.625, 0.5312, 0.6406, 0.5312, 0.6406, 0.5, 0.625, 0.625, 0.625, 0.7188, 0.6406, 0.7188, 0.6406, 0.625, 0.625, 0.5312, 0.625, 0.625, 0.6406, 0.625, 0.6406, 0.5312, 0.625, 0.7188, 0.625, 0.75, 0.6406, 0.75, 0.6406, 0.7188, 0.8125, 0.5, 0.8125, 0.5312, 0.8594, 0.5312, 0.8594, 0.5, 0.7969, 0.7188, 0.8125, 0.7188, 0.8125, 0.7188, 0.7969, 0.7188, 0.6406, 0.625, 0.6406, 0.7188, 0.6406, 0.7188, 0.6406, 0.625, 0.8125, 0.7188, 0.8125, 0.75, 0.8594, 0.75, 0.8594, 0.7188, 0.75, 0.5, 0.75, 0.5312, 0.7969, 0.5312, 0.7969, 0.5, 0.7031, 0.5312, 0.6875, 0.5312, 0.6875, 0.5312, 0.7031, 0.5312, 0.8125, 0.7188, 0.8594, 0.7188, 0.8594, 0.7188, 0.8125, 0.7188, 0.75, 0.7188, 0.75, 0.75, 0.7969, 0.75, 0.7969, 0.7188, 0.6875, 0.5, 0.6875, 0.5312, 0.7031, 0.5312, 0.7031, 0.5, 0.6875, 0.5312, 0.6406, 0.5312, 0.6406, 0.5312, 0.6875, 0.5312, 0.8594, 0.5312, 0.8125, 0.5312, 0.8125, 0.5312, 0.8594, 0.5312, 0.6875, 0.7188, 0.6875, 0.75, 0.7031, 0.75, 0.7031, 0.7188, 0.6406, 0.625, 0.6875, 0.625, 0.6875, 0.6875, 0.6406, 0.6875, 0.875, 0.5312, 0.875, 0.625, 0.875, 0.625, 0.875, 0.5625, 0.875, 0.5, 0.875, 0.5, 0.6875, 0.75, 0.6406, 0.75, 0.6406, 0.75, 0.6875, 0.75, 0.6406, 0.5625, 0.6875, 0.5625, 0.6875, 0.625, 0.6406, 0.625, 0.8594, 0.5, 0.875, 0.5, 0.875, 0.5, 0.8594, 0.5, 0.875, 0.5, 0.875, 0.5625, 0.875, 0.5625, 0.875, 0.5, 0.6875, 0.5, 0.6875, 0.5, 0.6875, 0.5, 0.6875, 0.5, 0.7031, 0.5625, 0.75, 0.5625, 0.75, 0.625, 0.7031, 0.625, 0.625, 0.7188, 0.625, 0.625, 0.625, 0.625, 0.625, 0.6875, 0.625, 0.75, 0.625, 0.75, 0.7969, 0.5625, 0.7969, 0.625, 0.75, 0.625, 0.75, 0.5625, 0.7031, 0.6875, 0.7031, 0.75, 0.7031, 0.75, 0.7031, 0.6875, 0.8594, 0.625, 0.8594, 0.6875, 0.8125, 0.6875, 0.8125, 0.625, 0.6406, 0.5, 0.6406, 0.5, 0.6406, 0.5, 0.6406, 0.5, 0.8594, 0.5625, 0.8594, 0.625, 0.8125, 0.625, 0.8125, 0.5625, 0.7969, 0.625, 0.7969, 0.6875, 0.75, 0.6875, 0.75, 0.625, 0.6406, 0.75, 0.625, 0.75, 0.625, 0.75, 0.6406, 0.75, 0.6406, 0.5, 0.6875, 0.5, 0.6875, 0.5, 0.6406, 0.5, 0.7031, 0.625, 0.75, 0.625, 0.75, 0.6875, 0.7031, 0.6875, 0.8594, 0.5, 0.8594, 0.5, 0.8594, 0.5, 0.8594, 0.5, 0.875, 0.625, 0.875, 0.7188, 0.875, 0.7188, 0.875, 0.625, 0.8125, 0.5, 0.8594, 0.5, 0.8594, 0.5, 0.8125, 0.5, 0.7969, 0.5, 0.8125, 0.5, 0.8125, 0.5, 0.7969, 0.5, 0.625, 0.7188, 0.625, 0.625, 0.625, 0.625, 0.625, 0.7188, 0.875, 0.75, 0.8594, 0.75, 0.8594, 0.75, 0.875, 0.75, 0.7031, 0.75, 0.6875, 0.75, 0.6875, 0.75, 0.7031, 0.75, 0.75, 0.5, 0.7969, 0.5, 0.7969, 0.5, 0.75, 0.5, 0.625, 0.75, 0.625, 0.7188, 0.625, 0.7188, 0.625, 0.75, 0.7031, 0.5, 0.75, 0.5, 0.75, 0.5, 0.7031, 0.5, 0.875, 0.5312, 0.875, 0.625, 0.875, 0.625, 0.875, 0.5312, 0.6875, 0.5, 0.7031, 0.5, 0.7031, 0.5, 0.6875, 0.5, 0.875, 0.5, 0.875, 0.5312, 0.875, 0.5312, 0.875, 0.5, 0.625, 0.5312, 0.625, 0.5, 0.625, 0.5, 0.625, 0.5312, 0.6406, 0.5, 0.6875, 0.5, 0.6875, 0.5, 0.6406, 0.5, 0.625, 0.5, 0.6406, 0.5, 0.6406, 0.5, 0.625, 0.5, 0.875, 0.7188, 0.875, 0.75, 0.875, 0.75, 0.875, 0.7188, 0.6406, 0.75, 0.625, 0.75, 0.625, 0.75, 0.6406, 0.75, 0.6875, 0.75, 0.6406, 0.75, 0.6406, 0.75, 0.6875, 0.75, 0.8594, 0.75, 0.8125, 0.75, 0.8125, 0.75, 0.8594, 0.75, 0.75, 0.75, 0.7031, 0.75, 0.7031, 0.75, 0.75, 0.75, 0.8594, 0.5, 0.875, 0.5, 0.875, 0.5, 0.8594, 0.5, 0.625, 0.625, 0.625, 0.5312, 0.625, 0.5312, 0.625, 0.625, 0.8125, 0.75, 0.7969, 0.75, 0.7969, 0.75, 0.8125, 0.75, 0.7969, 0.75, 0.75, 0.75, 0.75, 0.75, 0.7969, 0.75, 0.6875, 0.75, 0.6875, 0.6875, 0.6875, 0.6875, 0.6875, 0.75, 0.8594, 0.625, 0.8594, 0.5625, 0.8594, 0.5625, 0.8594, 0.625, 0.875, 0.5, 0.875, 0.5, 0.875, 0.5, 0.875, 0.5, 0.75, 0.5, 0.7969, 0.5, 0.7969, 0.5, 0.75, 0.5, 0.7969, 0.75, 0.75, 0.75, 0.75, 0.75, 0.7969, 0.75, 0.6406, 0.6875, 0.6406, 0.75, 0.6406, 0.75, 0.6406, 0.6875, 0.875, 0.625, 0.875, 0.7188, 0.875, 0.75, 0.875, 0.75, 0.875, 0.6875, 0.875, 0.625, 0.8125, 0.5, 0.8594, 0.5, 0.8594, 0.5, 0.8125, 0.5, 0.625, 0.75, 0.625, 0.6875, 0.625, 0.6875, 0.625, 0.75, 0.625, 0.625, 0.625, 0.5312, 0.625, 0.5, 0.625, 0.5, 0.625, 0.5625, 0.625, 0.625, 0.875, 0.5625, 0.875, 0.625, 0.875, 0.625, 0.875, 0.5625, 0.6406, 0.75, 0.6406, 0.75, 0.6406, 0.75, 0.6406, 0.75, 0.75, 0.75, 0.7031, 0.75, 0.7031, 0.75, 0.75, 0.75, 0.7031, 0.5, 0.75, 0.5, 0.75, 0.5, 0.7031, 0.5, 0.7031, 0.5625, 0.7031, 0.625, 0.7031, 0.625, 0.7031, 0.5625, 0.625, 0.5625, 0.625, 0.5, 0.625, 0.5, 0.625, 0.5625, 0.6406, 0.625, 0.6406, 0.6875, 0.6406, 0.6875, 0.6406, 0.625, 0.7031, 0.5, 0.7031, 0.5, 0.7031, 0.5, 0.7031, 0.5, 0.6406, 0.6875, 0.6875, 0.6875, 0.6875, 0.75, 0.6406, 0.75, 0.7031, 0.6875, 0.75, 0.6875, 0.75, 0.75, 0.7031, 0.75, 0.625, 0.75, 0.625, 0.75, 0.625, 0.75, 0.625, 0.75, 0.8594, 0.5625, 0.8125, 0.5625, 0.8125, 0.5, 0.8594, 0.5, 0.7969, 0.5625, 0.75, 0.5625, 0.75, 0.5, 0.7969, 0.5, 0.6406, 0.5, 0.6406, 0.5625, 0.6406, 0.5625, 0.6406, 0.5, 0.6875, 0.5625, 0.6406, 0.5625, 0.6406, 0.5, 0.6875, 0.5, 0.6875, 0.5625, 0.6875, 0.5, 0.6875, 0.5, 0.6875, 0.5625, 0.8125, 0.6875, 0.8594, 0.6875, 0.8594, 0.75, 0.8125, 0.75, 0.625, 0.6875, 0.625, 0.625, 0.625, 0.625, 0.625, 0.6875, 0.75, 0.6875, 0.7969, 0.6875, 0.7969, 0.75, 0.75, 0.75, 0.6875, 0.5, 0.7031, 0.5, 0.7031, 0.5, 0.6875, 0.5, 0.875, 0.625, 0.875, 0.6875, 0.875, 0.6875, 0.875, 0.625, 0.75, 0.5625, 0.7031, 0.5625, 0.7031, 0.5, 0.75, 0.5, 0.8594, 0.75, 0.8125, 0.75, 0.8125, 0.75, 0.8594, 0.75, 0.625, 0.5, 0.6406, 0.5, 0.6406, 0.5, 0.625, 0.5, 0.6406, 0.625, 0.6406, 0.6875, 0.625, 0.6875, 0.625, 0.625, 0.7031, 0.5625, 0.7031, 0.625, 0.6875, 0.625, 0.6875, 0.5625, 0.7031, 0.625, 0.7031, 0.6875, 0.6875, 0.6875, 0.6875, 0.625, 0.7969, 0.5625, 0.8125, 0.5625, 0.8125, 0.625, 0.7969, 0.625, 0.7969, 0.625, 0.8125, 0.625, 0.8125, 0.6875, 0.7969, 0.6875, 0.875, 0.75, 0.8594, 0.75, 0.8594, 0.75, 0.875, 0.75, 0.8594, 0.5, 0.875, 0.5, 0.875, 0.5, 0.8594, 0.5, 0.6406, 0.5625, 0.6406, 0.625, 0.625, 0.625, 0.625, 0.5625, 0.6875, 0.5, 0.7031, 0.5, 0.7031, 0.5, 0.6875, 0.5, 0.8594, 0.5625, 0.875, 0.5625, 0.875, 0.625, 0.8594, 0.625, 0.8594, 0.625, 0.875, 0.625, 0.875, 0.6875, 0.8594, 0.6875, 0.7969, 0.5, 0.8125, 0.5, 0.8125, 0.5, 0.7969, 0.5, 0.7031, 0.75, 0.6875, 0.75, 0.6875, 0.75, 0.7031, 0.75, 0.6406, 0.75, 0.625, 0.75, 0.625, 0.75, 0.6406, 0.75, 0.8125, 0.75, 0.7969, 0.75, 0.7969, 0.75, 0.8125, 0.75, 0.8594, 0.6875, 0.875, 0.6875, 0.875, 0.75, 0.8594, 0.75, 0.6406, 0.5625, 0.625, 0.5625, 0.625, 0.5, 0.6406, 0.5, 0.7969, 0.6875, 0.8125, 0.6875, 0.8125, 0.75, 0.7969, 0.75, 0.7031, 0.5625, 0.6875, 0.5625, 0.6875, 0.5, 0.7031, 0.5, 0.625, 0.6875, 0.6406, 0.6875, 0.6406, 0.75, 0.625, 0.75, 0.875, 0.5625, 0.8594, 0.5625, 0.8594, 0.5, 0.875, 0.5, 0.8125, 0.5625, 0.7969, 0.5625, 0.7969, 0.5, 0.8125, 0.5, 0.6875, 0.6875, 0.7031, 0.6875, 0.7031, 0.75, 0.6875, 0.75, 0.625, 0.5, 0.625, 0.5, 0.625, 0.5, 0.625, 0.5, 0.6406, 0.5625, 0.6406, 0.625, 0.6406, 0.625, 0.6406, 0.5625, 0.7969, 0.5, 0.8125, 0.5, 0.8125, 0.5, 0.7969, 0.5, 0.6875, 0.625, 0.6875, 0.5625, 0.6875, 0.5625, 0.6875, 0.625, 0.7969, 0.75, 0.7969, 0.6875, 0.7969, 0.6875, 0.7969, 0.75, 0.625, 0.625, 0.625, 0.5625, 0.625, 0.5625, 0.625, 0.625, 0.6875, 0.75, 0.6875, 0.75, 0.6875, 0.75, 0.6875, 0.75, 0.8125, 0.6875, 0.8125, 0.75, 0.8125, 0.75, 0.8125, 0.6875, 0.7031, 0.75, 0.6875, 0.75, 0.6875, 0.75, 0.7031, 0.75, 0.6875, 0.6875, 0.6875, 0.625, 0.6875, 0.625, 0.6875, 0.6875, 0.7031, 0.75, 0.7031, 0.75, 0.7031, 0.75, 0.7031, 0.75, 0.8594, 0.5625, 0.8594, 0.5, 0.8594, 0.5, 0.8594, 0.5625, 0.875, 0.75, 0.8594, 0.75, 0.8594, 0.75, 0.875, 0.75, 0.7031, 0.625, 0.7031, 0.6875, 0.7031, 0.6875, 0.7031, 0.625, 0.8125, 0.5, 0.8125, 0.5625, 0.8125, 0.5625, 0.8125, 0.5, 0.625, 0.5, 0.6406, 0.5, 0.6406, 0.5, 0.625, 0.5, 0.7969, 0.75, 0.7969, 0.75, 0.7969, 0.75, 0.7969, 0.75, 0.8594, 0.75, 0.8594, 0.75, 0.8594, 0.75, 0.8594, 0.75, 0.7969, 0.5625, 0.7969, 0.5, 0.7969, 0.5, 0.7969, 0.5625, 0.7969, 0.6875, 0.7969, 0.625, 0.7969, 0.625, 0.7969, 0.6875, 0.8125, 0.75, 0.8125, 0.75, 0.8125, 0.75, 0.8125, 0.75, 0.8125, 0.5, 0.8125, 0.5, 0.8125, 0.5, 0.8125, 0.5, 0.875, 0.75, 0.875, 0.75, 0.875, 0.75, 0.875, 0.75, 0.8594, 0.75, 0.8594, 0.6875, 0.8594, 0.6875, 0.8594, 0.75, 0.8125, 0.5625, 0.8125, 0.625, 0.8125, 0.625, 0.8125, 0.5625, 0.8125, 0.75, 0.7969, 0.75, 0.7969, 0.75, 0.8125, 0.75, 0.8594, 0.6875, 0.8594, 0.625, 0.8594, 0.625, 0.8594, 0.6875, 0.7969, 0.5, 0.7969, 0.5, 0.7969, 0.5, 0.7969, 0.5, 0.8125, 0.625, 0.8125, 0.6875, 0.8125, 0.6875, 0.8125, 0.625, 0.7031, 0.5, 0.7031, 0.5625, 0.7031, 0.5625, 0.7031, 0.5, 0.875, 0.6875, 0.875, 0.75, 0.875, 0.75, 0.875, 0.6875, 0.7969, 0.625, 0.7969, 0.5625, 0.7969, 0.5625, 0.7969, 0.625, 0.7969, 0.5312, 0.7969, 0.625, 0.8125, 0.625, 0.8125, 0.5312, 0.7031, 0.5312, 0.7031, 0.625, 0.75, 0.625, 0.75, 0.5312, 0.6406, 0.5312, 0.6406, 0.625, 0.6875, 0.625, 0.6875, 0.5312, 0.7969, 0.625, 0.7969, 0.7188, 0.8125, 0.7188, 0.8125, 0.625, 0.7031, 0.625, 0.7031, 0.7188, 0.75, 0.7188, 0.75, 0.625, 0.6406, 0.625, 0.6406, 0.7188, 0.6875, 0.7188, 0.6875, 0.625, 0.8125, 0.625, 0.8125, 0.7188, 0.8594, 0.7188, 0.8594, 0.625, 0.8125, 0.5312, 0.8125, 0.625, 0.8594, 0.625, 0.8594, 0.5312, 0.75, 0.625, 0.75, 0.7188, 0.7969, 0.7188, 0.7969, 0.625, 0.75, 0.5312, 0.75, 0.625, 0.7969, 0.625, 0.7969, 0.5312, 0.6875, 0.625, 0.6875, 0.7188, 0.7031, 0.7188, 0.7031, 0.625, 0.6875, 0.5312, 0.6875, 0.625, 0.7031, 0.625, 0.7031, 0.5312, 0.75, 0.5312, 0.7031, 0.5312, 0.7031, 0.5312, 0.75, 0.5312, 0.75, 0.7188, 0.7969, 0.7188, 0.7969, 0.7188, 0.75, 0.7188, 0.6875, 0.7188, 0.7031, 0.7188, 0.7031, 0.7188, 0.6875, 0.7188, 0.6406, 0.7188, 0.6875, 0.7188, 0.6875, 0.7188, 0.6406, 0.7188, 0.375, 0.0, 0.625, 0.0, 0.625, 0.25, 0.375, 0.25, 0.375, 0.25, 0.625, 0.25, 0.625, 0.5, 0.375, 0.5, 0.375, 0.5, 0.625, 0.5, 0.625, 0.75, 0.375, 0.75, 0.375, 0.75, 0.625, 0.75, 0.625, 1.0, 0.375, 1.0, 0.125, 0.5, 0.375, 0.5, 0.375, 0.75, 0.125, 0.75, 0.625, 0.5, 0.875, 0.5, 0.875, 0.75, 0.625, 0.75])
me_cube_001.materials.append(mat_material_007)
me_cube_001.materials.append(mat_material_001)
me_cube_001.use_remesh_preserve_volume = False
me_cube_001.use_remesh_preserve_attributes = False
me_cube_001.use_mirror_vertex_groups = False
me_cube_001.update()

# ---- objects
ob_chest = bpy.data.objects.new('Chest', me_cube)
ob_light = bpy.data.objects.new('Light', light_light)
ob_camera = bpy.data.objects.new('Camera', cam_camera)
ob_lid = bpy.data.objects.new('Lid', me_cube_001)

# ---- transforms, parenting, visibility, modifiers, constraints
ob_chest.location = (0.0, 0.0, 1.0)
ob_chest.scale = (1.5, 1.0, 0.85)
ob_chest.lock_rotations_4d = False
ob_chest.empty_display_type = 'ARROWS'
ob_chest.lineart.crease_threshold = 0.0
ob_light.location = (4.076, 1.005, 5.904)
ob_light.rotation_euler = (0.6503, 0.05522, 1.866)
ob_light.lock_rotations_4d = False
ob_light.empty_display_type = 'ARROWS'
ob_light.color = (0.0, 0.0, 0.0, 0.0)
ob_light.lineart.crease_threshold = 0.0
ob_camera.location = (7.359, -6.926, 4.958)
ob_camera.rotation_euler = (1.109, 0.0, 0.8149)
ob_camera.lock_rotations_4d = False
ob_camera.empty_display_type = 'ARROWS'
ob_camera.color = (0.0, 0.0, 0.0, 0.0)
ob_camera.display_type = 'WIRE'
ob_camera.lineart.crease_threshold = 0.0
ob_lid.location = (0.0, -1.1, 1.85)
ob_lid.scale = (1.5, 1.0, 0.85)
ob_lid.lock_rotations_4d = False
ob_lid.empty_display_type = 'ARROWS'
ob_lid.lineart.crease_threshold = 0.0

# ---- collection membership
col_collection.objects.link(ob_chest)
col_collection.objects.link(ob_light)
col_collection.objects.link(ob_camera)
col_collection.objects.link(ob_lid)

# ---- scene / render settings (as saved in the file)
scene.camera = ob_camera
scene.frame_start = 1; scene.frame_end = 250; scene.frame_set(1)
scene.render.engine = 'BLENDER_EEVEE_NEXT'
scene.cycles.use_denoising = False
scene.cycles.samples = 128
scene.cycles.sampling_pattern = 'TABULATED_SOBOL'
scene.cycles.use_adaptive_sampling = False
scene.cycles.use_light_tree = False
scene.view_settings.view_transform = 'Filmic'
bpy.context.view_layer.update()
